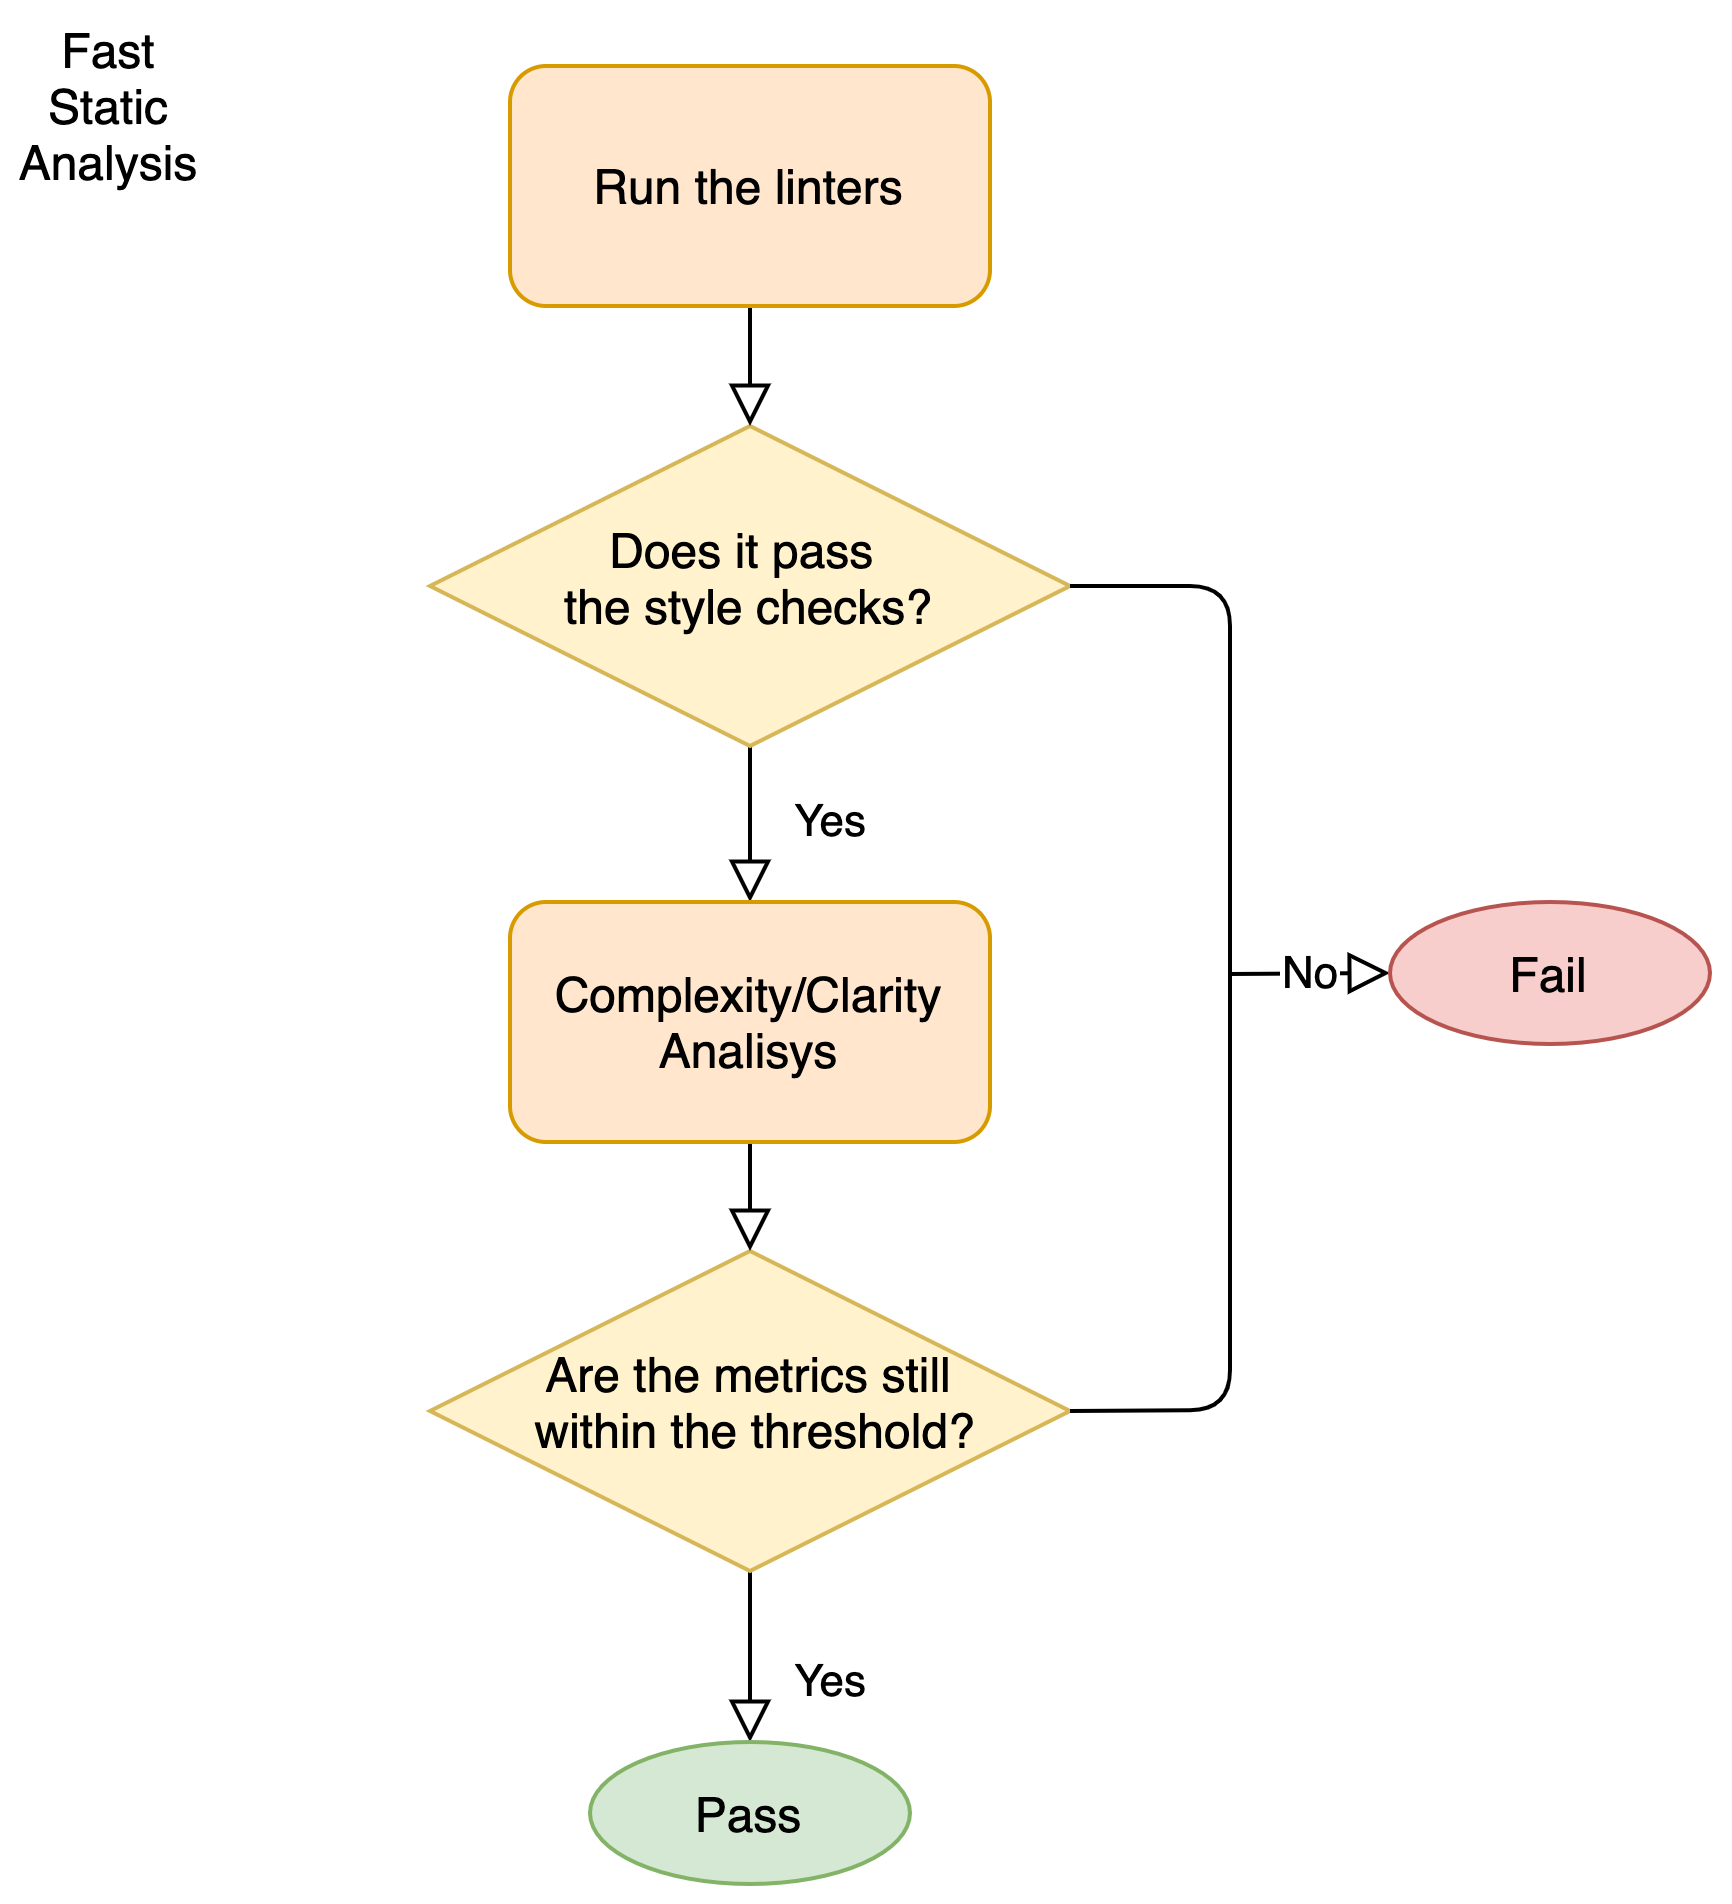

The diagram above was exported from draw.io. Its source (the exported page's mxGraphModel, read from the mxfile embedded in the PNG):
<mxGraphModel dx="1933" dy="899" grid="1" gridSize="10" guides="1" tooltips="1" connect="1" arrows="1" fold="1" page="1" pageScale="1" pageWidth="827" pageHeight="1169" math="0" shadow="0">
  <root>
    <mxCell id="0" />
    <mxCell id="1" parent="0" />
    <mxCell id="2" value="Yes" style="rounded=0;html=1;jettySize=auto;orthogonalLoop=1;fontSize=11;endArrow=block;endFill=0;endSize=8;strokeWidth=1;shadow=0;labelBackgroundColor=none;edgeStyle=orthogonalEdgeStyle;entryX=0.5;entryY=0;entryDx=0;entryDy=0;" edge="1" source="3" target="11" parent="1">
      <mxGeometry y="20" relative="1" as="geometry">
        <mxPoint as="offset" />
        <mxPoint x="240" y="300" as="targetPoint" />
      </mxGeometry>
    </mxCell>
    <mxCell id="3" value="Does it pass &lt;br&gt;the style checks?" style="rhombus;whiteSpace=wrap;html=1;shadow=0;fontFamily=Helvetica;fontSize=12;align=center;strokeWidth=1;spacing=6;spacingTop=-4;fillColor=#fff2cc;strokeColor=#d6b656;" vertex="1" parent="1">
      <mxGeometry x="160" y="181" width="160" height="80" as="geometry" />
    </mxCell>
    <mxCell id="4" value="Yes" style="rounded=0;html=1;jettySize=auto;orthogonalLoop=1;fontSize=11;endArrow=block;endFill=0;endSize=8;strokeWidth=1;shadow=0;labelBackgroundColor=none;edgeStyle=orthogonalEdgeStyle;" edge="1" source="5" parent="1">
      <mxGeometry x="0.3333" y="20" relative="1" as="geometry">
        <mxPoint as="offset" />
        <mxPoint x="240" y="510" as="targetPoint" />
      </mxGeometry>
    </mxCell>
    <mxCell id="5" value="Are the metrics still&lt;br&gt;&amp;nbsp;within the threshold?" style="rhombus;whiteSpace=wrap;html=1;shadow=0;fontFamily=Helvetica;fontSize=12;align=center;strokeWidth=1;spacing=6;spacingTop=-4;fillColor=#fff2cc;strokeColor=#d6b656;" vertex="1" parent="1">
      <mxGeometry x="160" y="387.25" width="160" height="80" as="geometry" />
    </mxCell>
    <mxCell id="6" value="" style="rounded=0;html=1;jettySize=auto;orthogonalLoop=1;fontSize=11;endArrow=block;endFill=0;endSize=8;strokeWidth=1;shadow=0;labelBackgroundColor=none;edgeStyle=orthogonalEdgeStyle;entryX=0.5;entryY=0;entryDx=0;entryDy=0;" edge="1" source="9" target="3" parent="1">
      <mxGeometry relative="1" as="geometry">
        <mxPoint x="240" y="121.5" as="sourcePoint" />
        <mxPoint x="379.5" y="121" as="targetPoint" />
      </mxGeometry>
    </mxCell>
    <mxCell id="7" value="" style="endArrow=none;html=1;entryX=1;entryY=0.5;entryDx=0;entryDy=0;exitX=1;exitY=0.5;exitDx=0;exitDy=0;" edge="1" source="5" target="3" parent="1">
      <mxGeometry width="50" height="50" relative="1" as="geometry">
        <mxPoint x="530" y="380" as="sourcePoint" />
        <mxPoint x="440" y="420" as="targetPoint" />
        <Array as="points">
          <mxPoint x="360" y="427" />
          <mxPoint x="360" y="320" />
          <mxPoint x="360" y="221" />
        </Array>
      </mxGeometry>
    </mxCell>
    <mxCell id="8" value="Fast Static Analysis" style="text;html=1;strokeColor=none;fillColor=none;align=center;verticalAlign=middle;whiteSpace=wrap;rounded=0;dashed=1;" vertex="1" parent="1">
      <mxGeometry x="60" y="91" width="40" height="20" as="geometry" />
    </mxCell>
    <mxCell id="9" value="Run the linters" style="rounded=1;whiteSpace=wrap;html=1;fillColor=#ffe6cc;strokeColor=#d79b00;" vertex="1" parent="1">
      <mxGeometry x="180" y="91" width="120" height="60" as="geometry" />
    </mxCell>
    <mxCell id="10" style="edgeStyle=orthogonalEdgeStyle;rounded=0;orthogonalLoop=1;jettySize=auto;html=1;exitX=0.5;exitY=1;exitDx=0;exitDy=0;entryX=0.5;entryY=0;entryDx=0;entryDy=0;endArrow=block;endFill=0;endSize=8;" edge="1" source="11" target="5" parent="1">
      <mxGeometry relative="1" as="geometry" />
    </mxCell>
    <mxCell id="11" value="Complexity/Clarity&lt;br&gt;Analisys" style="rounded=1;whiteSpace=wrap;html=1;fillColor=#ffe6cc;strokeColor=#d79b00;" vertex="1" parent="1">
      <mxGeometry x="180" y="300" width="120" height="60" as="geometry" />
    </mxCell>
    <mxCell id="12" value="No" style="endArrow=block;html=1;endSize=8;endFill=0;" edge="1" target="13" parent="1">
      <mxGeometry width="50" height="50" relative="1" as="geometry">
        <mxPoint x="360" y="318" as="sourcePoint" />
        <mxPoint x="450" y="320" as="targetPoint" />
      </mxGeometry>
    </mxCell>
    <mxCell id="13" value="Fail" style="ellipse;whiteSpace=wrap;html=1;fillColor=#f8cecc;strokeColor=#b85450;" vertex="1" parent="1">
      <mxGeometry x="400" y="300" width="80" height="35.5" as="geometry" />
    </mxCell>
    <mxCell id="14" value="Pass" style="ellipse;whiteSpace=wrap;html=1;fillColor=#d5e8d4;strokeColor=#82b366;" vertex="1" parent="1">
      <mxGeometry x="200" y="510" width="80" height="35.5" as="geometry" />
    </mxCell>
  </root>
</mxGraphModel>